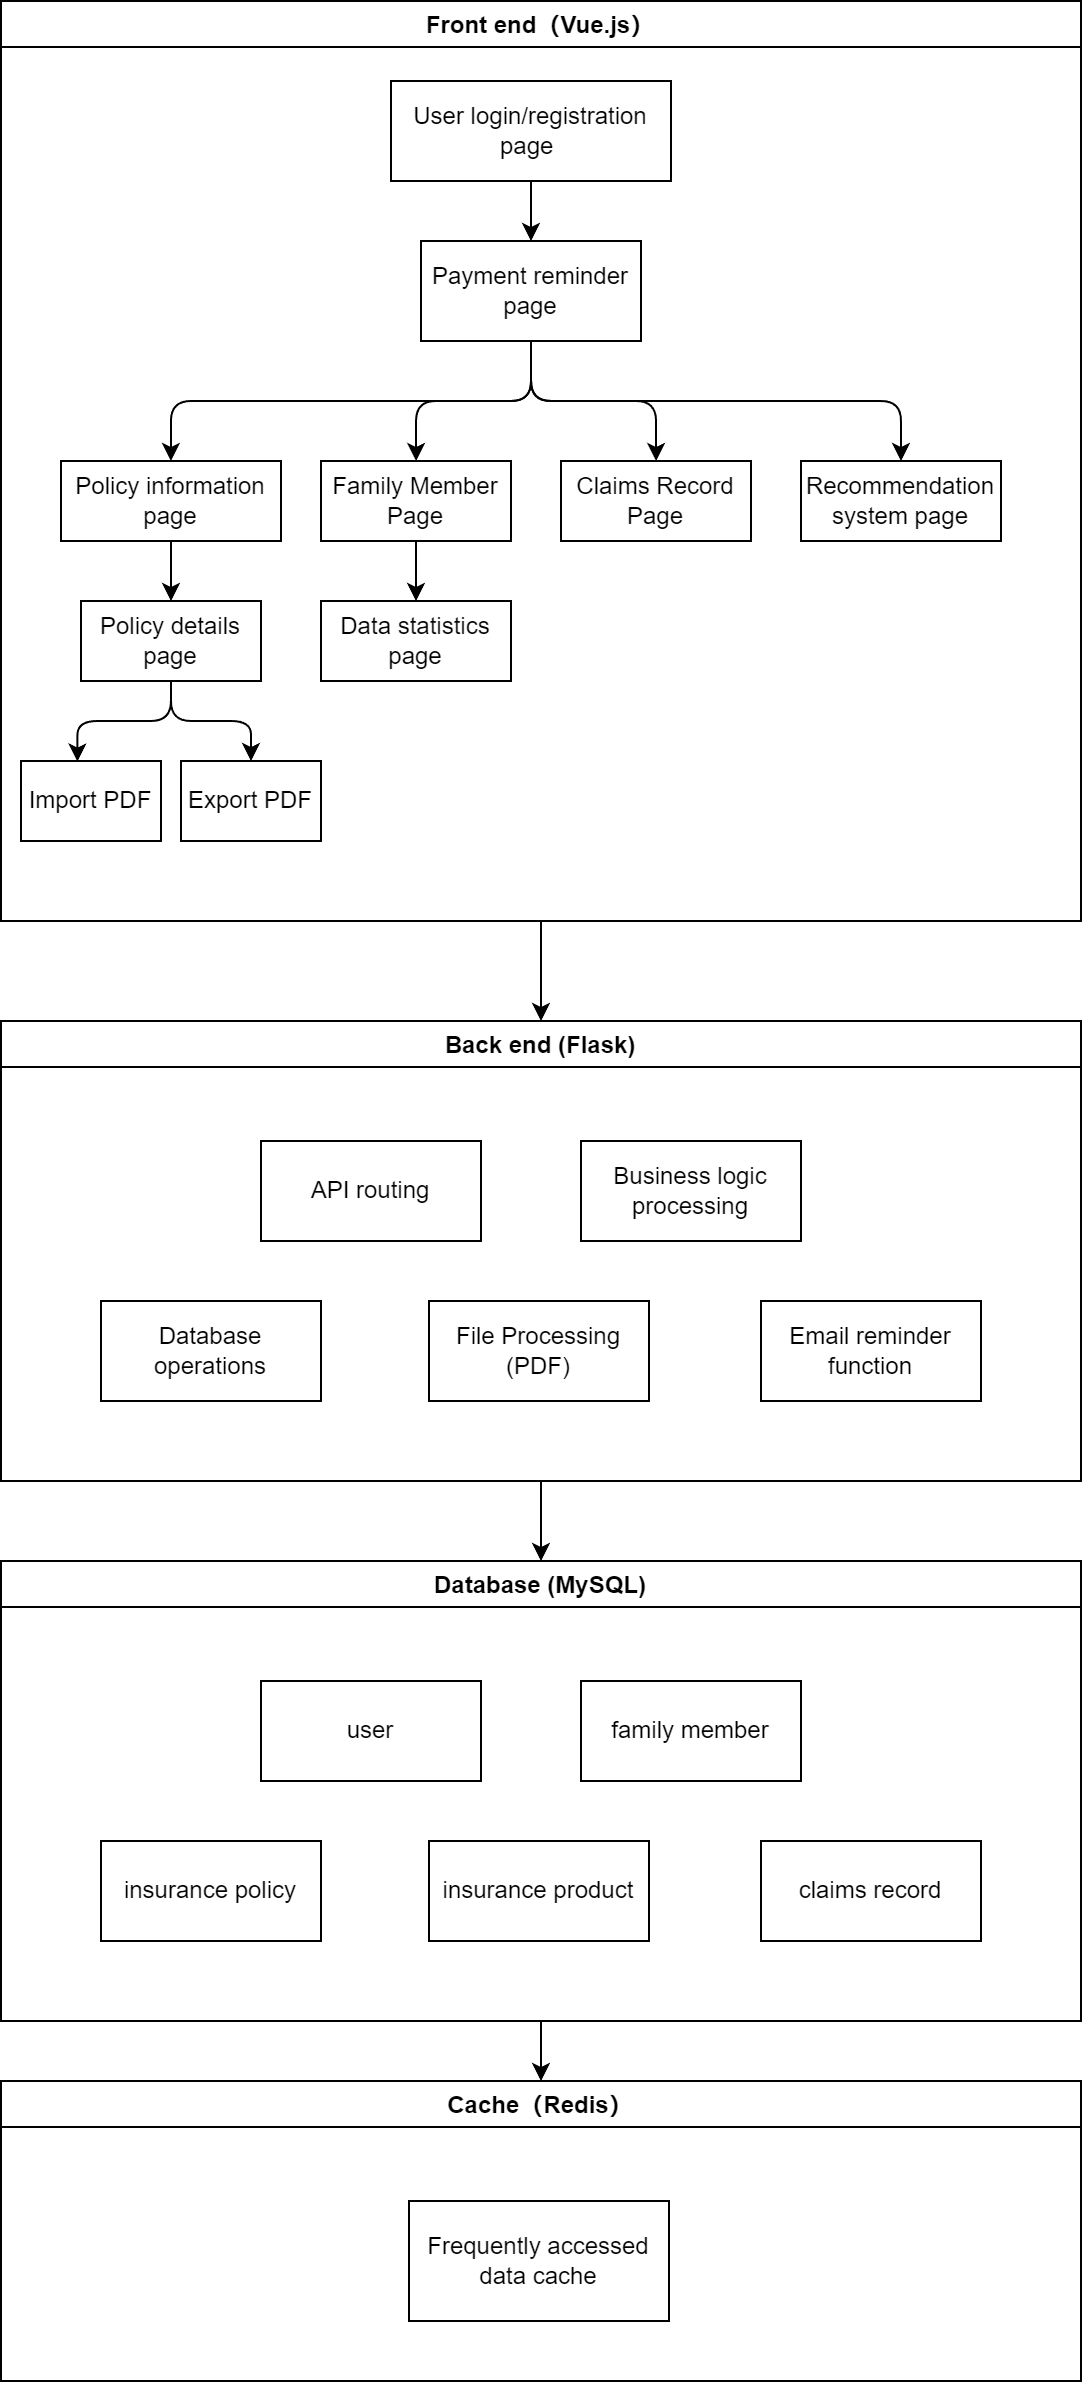

The diagram above was exported from draw.io. Its source (the exported page's mxGraphModel, read from the mxfile embedded in the PNG):
<mxGraphModel dx="842" dy="568" grid="1" gridSize="10" guides="1" tooltips="1" connect="1" arrows="1" fold="1" page="1" pageScale="1" pageWidth="827" pageHeight="1169" math="0" shadow="0">
  <root>
    <mxCell id="0" />
    <mxCell id="1" parent="0" />
    <mxCell id="_RuTyQ4adsnta4znM0ka-57" style="edgeStyle=orthogonalEdgeStyle;rounded=0;orthogonalLoop=1;jettySize=auto;html=1;exitX=0.5;exitY=1;exitDx=0;exitDy=0;entryX=0.5;entryY=0;entryDx=0;entryDy=0;" edge="1" parent="1" source="_RuTyQ4adsnta4znM0ka-1" target="_RuTyQ4adsnta4znM0ka-37">
      <mxGeometry relative="1" as="geometry" />
    </mxCell>
    <mxCell id="_RuTyQ4adsnta4znM0ka-1" value="Front end（Vue.js）" style="swimlane;" vertex="1" parent="1">
      <mxGeometry x="200" y="50" width="540" height="460" as="geometry" />
    </mxCell>
    <mxCell id="_RuTyQ4adsnta4znM0ka-18" style="edgeStyle=orthogonalEdgeStyle;rounded=0;orthogonalLoop=1;jettySize=auto;html=1;exitX=0.5;exitY=1;exitDx=0;exitDy=0;entryX=0.5;entryY=0;entryDx=0;entryDy=0;" edge="1" parent="_RuTyQ4adsnta4znM0ka-1" source="_RuTyQ4adsnta4znM0ka-2" target="_RuTyQ4adsnta4znM0ka-17">
      <mxGeometry relative="1" as="geometry" />
    </mxCell>
    <mxCell id="_RuTyQ4adsnta4znM0ka-2" value="User login/registration page&amp;nbsp;" style="rounded=0;whiteSpace=wrap;html=1;" vertex="1" parent="_RuTyQ4adsnta4znM0ka-1">
      <mxGeometry x="195" y="40" width="140" height="50" as="geometry" />
    </mxCell>
    <mxCell id="_RuTyQ4adsnta4znM0ka-32" style="edgeStyle=orthogonalEdgeStyle;rounded=0;orthogonalLoop=1;jettySize=auto;html=1;exitX=0.5;exitY=1;exitDx=0;exitDy=0;entryX=0.5;entryY=0;entryDx=0;entryDy=0;" edge="1" parent="_RuTyQ4adsnta4znM0ka-1" source="_RuTyQ4adsnta4znM0ka-3" target="_RuTyQ4adsnta4znM0ka-31">
      <mxGeometry relative="1" as="geometry" />
    </mxCell>
    <mxCell id="_RuTyQ4adsnta4znM0ka-3" value="Policy information page" style="rounded=0;whiteSpace=wrap;html=1;" vertex="1" parent="_RuTyQ4adsnta4znM0ka-1">
      <mxGeometry x="30" y="230" width="110" height="40" as="geometry" />
    </mxCell>
    <mxCell id="_RuTyQ4adsnta4znM0ka-19" style="edgeStyle=orthogonalEdgeStyle;rounded=1;orthogonalLoop=1;jettySize=auto;html=1;exitX=0.5;exitY=1;exitDx=0;exitDy=0;flowAnimation=0;shadow=0;curved=0;" edge="1" parent="_RuTyQ4adsnta4znM0ka-1" source="_RuTyQ4adsnta4znM0ka-17" target="_RuTyQ4adsnta4znM0ka-3">
      <mxGeometry relative="1" as="geometry" />
    </mxCell>
    <mxCell id="_RuTyQ4adsnta4znM0ka-28" style="edgeStyle=orthogonalEdgeStyle;rounded=1;orthogonalLoop=1;jettySize=auto;html=1;exitX=0.5;exitY=1;exitDx=0;exitDy=0;curved=0;" edge="1" parent="_RuTyQ4adsnta4znM0ka-1" source="_RuTyQ4adsnta4znM0ka-17" target="_RuTyQ4adsnta4znM0ka-7">
      <mxGeometry relative="1" as="geometry" />
    </mxCell>
    <mxCell id="_RuTyQ4adsnta4znM0ka-29" style="edgeStyle=orthogonalEdgeStyle;rounded=1;orthogonalLoop=1;jettySize=auto;html=1;exitX=0.5;exitY=1;exitDx=0;exitDy=0;curved=0;" edge="1" parent="_RuTyQ4adsnta4znM0ka-1" source="_RuTyQ4adsnta4znM0ka-17" target="_RuTyQ4adsnta4znM0ka-26">
      <mxGeometry relative="1" as="geometry" />
    </mxCell>
    <mxCell id="_RuTyQ4adsnta4znM0ka-30" style="edgeStyle=orthogonalEdgeStyle;rounded=1;orthogonalLoop=1;jettySize=auto;html=1;exitX=0.5;exitY=1;exitDx=0;exitDy=0;entryX=0.5;entryY=0;entryDx=0;entryDy=0;curved=0;" edge="1" parent="_RuTyQ4adsnta4znM0ka-1" source="_RuTyQ4adsnta4znM0ka-17" target="_RuTyQ4adsnta4znM0ka-27">
      <mxGeometry relative="1" as="geometry" />
    </mxCell>
    <mxCell id="_RuTyQ4adsnta4znM0ka-17" value="Payment reminder page" style="rounded=0;whiteSpace=wrap;html=1;" vertex="1" parent="_RuTyQ4adsnta4znM0ka-1">
      <mxGeometry x="210" y="120" width="110" height="50" as="geometry" />
    </mxCell>
    <mxCell id="_RuTyQ4adsnta4znM0ka-34" style="edgeStyle=orthogonalEdgeStyle;rounded=0;orthogonalLoop=1;jettySize=auto;html=1;exitX=0.5;exitY=1;exitDx=0;exitDy=0;entryX=0.5;entryY=0;entryDx=0;entryDy=0;" edge="1" parent="_RuTyQ4adsnta4znM0ka-1" source="_RuTyQ4adsnta4znM0ka-7" target="_RuTyQ4adsnta4znM0ka-33">
      <mxGeometry relative="1" as="geometry" />
    </mxCell>
    <mxCell id="_RuTyQ4adsnta4znM0ka-7" value="Family Member Page" style="rounded=0;whiteSpace=wrap;html=1;" vertex="1" parent="_RuTyQ4adsnta4znM0ka-1">
      <mxGeometry x="160" y="230" width="95" height="40" as="geometry" />
    </mxCell>
    <mxCell id="_RuTyQ4adsnta4znM0ka-26" value="Claims Record Page" style="rounded=0;whiteSpace=wrap;html=1;" vertex="1" parent="_RuTyQ4adsnta4znM0ka-1">
      <mxGeometry x="280" y="230" width="95" height="40" as="geometry" />
    </mxCell>
    <mxCell id="_RuTyQ4adsnta4znM0ka-27" value="Recommendation system page" style="rounded=0;whiteSpace=wrap;html=1;" vertex="1" parent="_RuTyQ4adsnta4znM0ka-1">
      <mxGeometry x="400" y="230" width="100" height="40" as="geometry" />
    </mxCell>
    <mxCell id="_RuTyQ4adsnta4znM0ka-36" style="edgeStyle=orthogonalEdgeStyle;rounded=1;orthogonalLoop=1;jettySize=auto;html=1;exitX=0.5;exitY=1;exitDx=0;exitDy=0;entryX=0.5;entryY=0;entryDx=0;entryDy=0;curved=0;" edge="1" parent="_RuTyQ4adsnta4znM0ka-1" source="_RuTyQ4adsnta4znM0ka-31" target="_RuTyQ4adsnta4znM0ka-12">
      <mxGeometry relative="1" as="geometry" />
    </mxCell>
    <mxCell id="_RuTyQ4adsnta4znM0ka-31" value="Policy details page" style="rounded=0;whiteSpace=wrap;html=1;" vertex="1" parent="_RuTyQ4adsnta4znM0ka-1">
      <mxGeometry x="40" y="300" width="90" height="40" as="geometry" />
    </mxCell>
    <mxCell id="_RuTyQ4adsnta4znM0ka-33" value="Data statistics page" style="rounded=0;whiteSpace=wrap;html=1;" vertex="1" parent="_RuTyQ4adsnta4znM0ka-1">
      <mxGeometry x="160" y="300" width="95" height="40" as="geometry" />
    </mxCell>
    <mxCell id="_RuTyQ4adsnta4znM0ka-10" value="Import PDF" style="rounded=0;whiteSpace=wrap;html=1;" vertex="1" parent="_RuTyQ4adsnta4znM0ka-1">
      <mxGeometry x="10" y="380" width="70" height="40" as="geometry" />
    </mxCell>
    <mxCell id="_RuTyQ4adsnta4znM0ka-12" value="Export PDF" style="rounded=0;whiteSpace=wrap;html=1;" vertex="1" parent="_RuTyQ4adsnta4znM0ka-1">
      <mxGeometry x="90" y="380" width="70" height="40" as="geometry" />
    </mxCell>
    <mxCell id="_RuTyQ4adsnta4znM0ka-35" style="edgeStyle=orthogonalEdgeStyle;rounded=1;orthogonalLoop=1;jettySize=auto;html=1;exitX=0.5;exitY=1;exitDx=0;exitDy=0;entryX=0.403;entryY=0.007;entryDx=0;entryDy=0;entryPerimeter=0;curved=0;" edge="1" parent="_RuTyQ4adsnta4znM0ka-1" source="_RuTyQ4adsnta4znM0ka-31" target="_RuTyQ4adsnta4znM0ka-10">
      <mxGeometry relative="1" as="geometry" />
    </mxCell>
    <mxCell id="_RuTyQ4adsnta4znM0ka-68" style="edgeStyle=orthogonalEdgeStyle;rounded=0;orthogonalLoop=1;jettySize=auto;html=1;exitX=0.5;exitY=1;exitDx=0;exitDy=0;entryX=0.5;entryY=0;entryDx=0;entryDy=0;" edge="1" parent="1" source="_RuTyQ4adsnta4znM0ka-37" target="_RuTyQ4adsnta4znM0ka-62">
      <mxGeometry relative="1" as="geometry" />
    </mxCell>
    <mxCell id="_RuTyQ4adsnta4znM0ka-37" value=" Back end (Flask)" style="swimlane;" vertex="1" parent="1">
      <mxGeometry x="200" y="560" width="540" height="230" as="geometry" />
    </mxCell>
    <mxCell id="_RuTyQ4adsnta4znM0ka-39" value="API routing" style="rounded=0;whiteSpace=wrap;html=1;" vertex="1" parent="_RuTyQ4adsnta4znM0ka-37">
      <mxGeometry x="130" y="60" width="110" height="50" as="geometry" />
    </mxCell>
    <mxCell id="_RuTyQ4adsnta4znM0ka-58" value=" Business logic processing " style="rounded=0;whiteSpace=wrap;html=1;" vertex="1" parent="_RuTyQ4adsnta4znM0ka-37">
      <mxGeometry x="290" y="60" width="110" height="50" as="geometry" />
    </mxCell>
    <mxCell id="_RuTyQ4adsnta4znM0ka-59" value="Database operations " style="rounded=0;whiteSpace=wrap;html=1;" vertex="1" parent="_RuTyQ4adsnta4znM0ka-37">
      <mxGeometry x="50" y="140" width="110" height="50" as="geometry" />
    </mxCell>
    <mxCell id="_RuTyQ4adsnta4znM0ka-60" value="File Processing (PDF)" style="rounded=0;whiteSpace=wrap;html=1;" vertex="1" parent="_RuTyQ4adsnta4znM0ka-37">
      <mxGeometry x="214" y="140" width="110" height="50" as="geometry" />
    </mxCell>
    <mxCell id="_RuTyQ4adsnta4znM0ka-61" value="Email reminder function " style="rounded=0;whiteSpace=wrap;html=1;" vertex="1" parent="_RuTyQ4adsnta4znM0ka-37">
      <mxGeometry x="380" y="140" width="110" height="50" as="geometry" />
    </mxCell>
    <mxCell id="_RuTyQ4adsnta4znM0ka-75" style="edgeStyle=orthogonalEdgeStyle;rounded=0;orthogonalLoop=1;jettySize=auto;html=1;exitX=0.5;exitY=1;exitDx=0;exitDy=0;entryX=0.5;entryY=0;entryDx=0;entryDy=0;" edge="1" parent="1" source="_RuTyQ4adsnta4znM0ka-62" target="_RuTyQ4adsnta4znM0ka-69">
      <mxGeometry relative="1" as="geometry" />
    </mxCell>
    <mxCell id="_RuTyQ4adsnta4znM0ka-62" value=" Database (MySQL)" style="swimlane;" vertex="1" parent="1">
      <mxGeometry x="200" y="830" width="540" height="230" as="geometry" />
    </mxCell>
    <mxCell id="_RuTyQ4adsnta4znM0ka-63" value="user" style="rounded=0;whiteSpace=wrap;html=1;" vertex="1" parent="_RuTyQ4adsnta4znM0ka-62">
      <mxGeometry x="130" y="60" width="110" height="50" as="geometry" />
    </mxCell>
    <mxCell id="_RuTyQ4adsnta4znM0ka-64" value=" family member  " style="rounded=0;whiteSpace=wrap;html=1;" vertex="1" parent="_RuTyQ4adsnta4znM0ka-62">
      <mxGeometry x="290" y="60" width="110" height="50" as="geometry" />
    </mxCell>
    <mxCell id="_RuTyQ4adsnta4znM0ka-65" value="insurance policy " style="rounded=0;whiteSpace=wrap;html=1;" vertex="1" parent="_RuTyQ4adsnta4znM0ka-62">
      <mxGeometry x="50" y="140" width="110" height="50" as="geometry" />
    </mxCell>
    <mxCell id="_RuTyQ4adsnta4znM0ka-66" value="insurance product" style="rounded=0;whiteSpace=wrap;html=1;" vertex="1" parent="_RuTyQ4adsnta4znM0ka-62">
      <mxGeometry x="214" y="140" width="110" height="50" as="geometry" />
    </mxCell>
    <mxCell id="_RuTyQ4adsnta4znM0ka-67" value="claims record " style="rounded=0;whiteSpace=wrap;html=1;" vertex="1" parent="_RuTyQ4adsnta4znM0ka-62">
      <mxGeometry x="380" y="140" width="110" height="50" as="geometry" />
    </mxCell>
    <mxCell id="_RuTyQ4adsnta4znM0ka-69" value="Cache（Redis）" style="swimlane;" vertex="1" parent="1">
      <mxGeometry x="200" y="1090" width="540" height="150" as="geometry" />
    </mxCell>
    <mxCell id="_RuTyQ4adsnta4znM0ka-70" value="Frequently accessed data cache" style="rounded=0;whiteSpace=wrap;html=1;" vertex="1" parent="_RuTyQ4adsnta4znM0ka-69">
      <mxGeometry x="204" y="60" width="130" height="60" as="geometry" />
    </mxCell>
  </root>
</mxGraphModel>